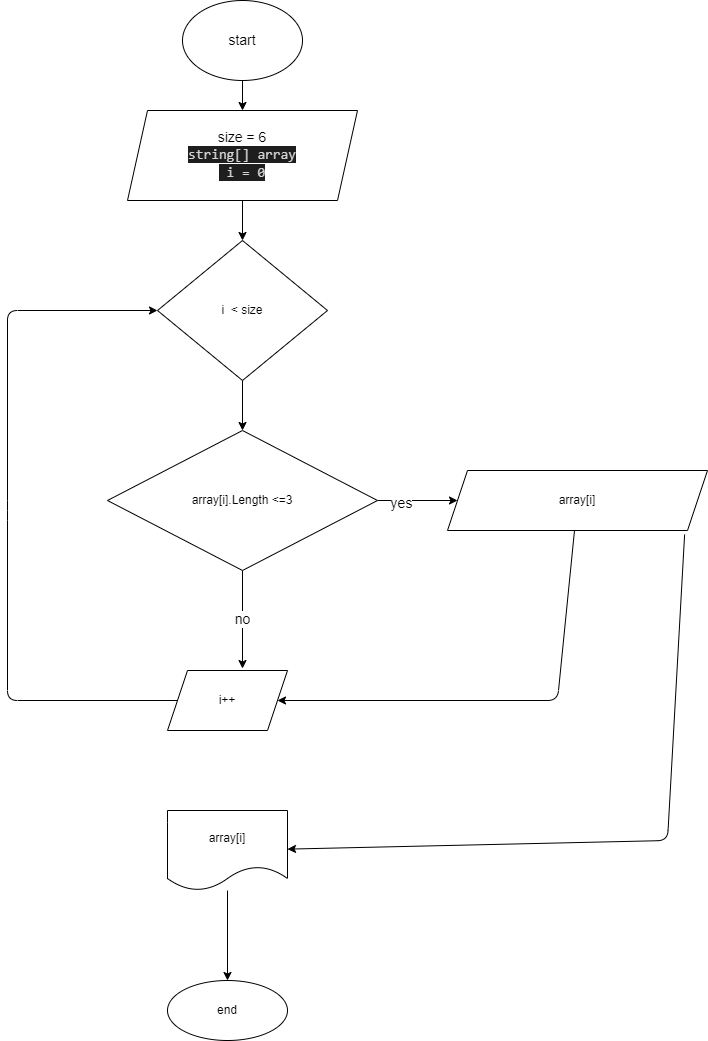

The diagram above was exported from draw.io. Its source (the exported page's mxGraphModel, read from the mxfile embedded in the PNG):
<mxGraphModel dx="964" dy="1547" grid="1" gridSize="10" guides="1" tooltips="1" connect="1" arrows="1" fold="1" page="1" pageScale="1" pageWidth="827" pageHeight="1169" math="0" shadow="0">
  <root>
    <mxCell id="0" />
    <mxCell id="1" parent="0" />
    <mxCell id="6" value="" style="edgeStyle=none;html=1;fontSize=14;" edge="1" parent="1" source="2" target="5">
      <mxGeometry relative="1" as="geometry" />
    </mxCell>
    <mxCell id="2" value="&lt;font style=&quot;font-size: 14px&quot;&gt;size = 6&lt;br&gt;&lt;font color=&quot;#d4d4d4&quot; face=&quot;consolas, courier new, monospace&quot;&gt;&lt;span style=&quot;background-color: rgb(30 , 30 , 30)&quot;&gt;string[] array&lt;br&gt;&amp;nbsp;i = 0&lt;br&gt;&lt;/span&gt;&lt;/font&gt;&lt;/font&gt;" style="shape=parallelogram;perimeter=parallelogramPerimeter;whiteSpace=wrap;html=1;fixedSize=1;" vertex="1" parent="1">
      <mxGeometry x="180" y="70" width="230" height="90" as="geometry" />
    </mxCell>
    <mxCell id="4" style="edgeStyle=none;html=1;fontSize=14;" edge="1" parent="1" source="3" target="2">
      <mxGeometry relative="1" as="geometry" />
    </mxCell>
    <mxCell id="3" value="start" style="ellipse;whiteSpace=wrap;html=1;fontSize=14;" vertex="1" parent="1">
      <mxGeometry x="235" y="-40" width="120" height="80" as="geometry" />
    </mxCell>
    <mxCell id="8" value="" style="edgeStyle=none;html=1;fontSize=14;" edge="1" parent="1" source="5" target="7">
      <mxGeometry relative="1" as="geometry" />
    </mxCell>
    <mxCell id="5" value="i&amp;nbsp; &amp;lt; size" style="rhombus;whiteSpace=wrap;html=1;" vertex="1" parent="1">
      <mxGeometry x="210" y="200" width="170" height="140" as="geometry" />
    </mxCell>
    <mxCell id="10" value="" style="edgeStyle=none;html=1;fontSize=14;" edge="1" parent="1" source="7" target="9">
      <mxGeometry relative="1" as="geometry" />
    </mxCell>
    <mxCell id="11" value="yes" style="edgeLabel;html=1;align=center;verticalAlign=middle;resizable=0;points=[];fontSize=14;" vertex="1" connectable="0" parent="10">
      <mxGeometry x="-0.4182" y="-2" relative="1" as="geometry">
        <mxPoint as="offset" />
      </mxGeometry>
    </mxCell>
    <mxCell id="16" value="no" style="edgeStyle=none;html=1;entryX=0.625;entryY=-0.033;entryDx=0;entryDy=0;entryPerimeter=0;fontSize=14;" edge="1" parent="1" source="7" target="13">
      <mxGeometry relative="1" as="geometry" />
    </mxCell>
    <mxCell id="7" value="array[i].Length &amp;lt;=3" style="rhombus;whiteSpace=wrap;html=1;" vertex="1" parent="1">
      <mxGeometry x="160" y="390" width="270" height="140" as="geometry" />
    </mxCell>
    <mxCell id="14" value="" style="edgeStyle=none;html=1;fontSize=14;" edge="1" parent="1" source="9" target="13">
      <mxGeometry relative="1" as="geometry">
        <Array as="points">
          <mxPoint x="610" y="660" />
        </Array>
      </mxGeometry>
    </mxCell>
    <mxCell id="19" value="" style="edgeStyle=none;html=1;fontSize=14;exitX=0.912;exitY=1.067;exitDx=0;exitDy=0;exitPerimeter=0;" edge="1" parent="1" source="9" target="18">
      <mxGeometry relative="1" as="geometry">
        <Array as="points">
          <mxPoint x="720" y="800" />
        </Array>
      </mxGeometry>
    </mxCell>
    <mxCell id="9" value="array[i]" style="shape=parallelogram;perimeter=parallelogramPerimeter;whiteSpace=wrap;html=1;fixedSize=1;" vertex="1" parent="1">
      <mxGeometry x="500" y="430" width="260" height="60" as="geometry" />
    </mxCell>
    <mxCell id="15" style="edgeStyle=none;html=1;entryX=0;entryY=0.5;entryDx=0;entryDy=0;fontSize=14;" edge="1" parent="1" source="13" target="5">
      <mxGeometry relative="1" as="geometry">
        <Array as="points">
          <mxPoint x="60" y="660" />
          <mxPoint x="60" y="470" />
          <mxPoint x="60" y="270" />
        </Array>
      </mxGeometry>
    </mxCell>
    <mxCell id="13" value="i++" style="shape=parallelogram;perimeter=parallelogramPerimeter;whiteSpace=wrap;html=1;fixedSize=1;" vertex="1" parent="1">
      <mxGeometry x="220" y="630" width="120" height="60" as="geometry" />
    </mxCell>
    <mxCell id="21" value="" style="edgeStyle=none;html=1;fontSize=14;" edge="1" parent="1" source="18" target="20">
      <mxGeometry relative="1" as="geometry" />
    </mxCell>
    <mxCell id="18" value="array[i]" style="shape=document;whiteSpace=wrap;html=1;boundedLbl=1;" vertex="1" parent="1">
      <mxGeometry x="220" y="770" width="120" height="80" as="geometry" />
    </mxCell>
    <mxCell id="20" value="end" style="ellipse;whiteSpace=wrap;html=1;" vertex="1" parent="1">
      <mxGeometry x="220" y="940" width="120" height="60" as="geometry" />
    </mxCell>
  </root>
</mxGraphModel>